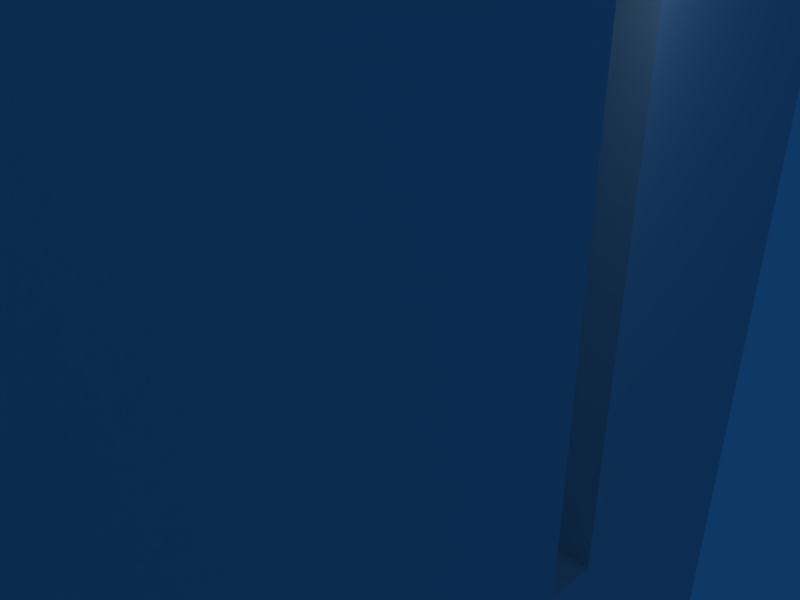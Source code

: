 # Source: WeapRepair_3rd.blend  (saved by Blender 2.49.2; exported with 4.5.12 LTS)
import bpy
from mathutils import Matrix  # noqa: F401  (used for matrix-valued properties, if any)

bpy.ops.wm.read_factory_settings(use_empty=True)
scene = bpy.context.scene
scene.name = 'Scene'

# ---- collections
col_collection_1 = bpy.data.collections.new('Collection 1'); scene.collection.children.link(col_collection_1)

# ---- world
world_world = bpy.data.worlds.new('World'); scene.world = world_world
world_world.color = (0.05656, 0.2208, 0.4)
world_world.use_sun_shadow = False
world_world.sun_shadow_jitter_overblur = 0.0
world_world.cycles.sampling_method = 'MANUAL'
world_world.cycles.sample_map_resolution = 256

# ---- cameras
cam_camera = bpy.data.cameras.new('Camera')
cam_camera.passepartout_alpha = 0.2
cam_camera.clip_end = 5000.0
cam_camera.lens = 35.0
cam_camera.ortho_scale = 7.314
cam_camera.show_passepartout = False
cam_camera.show_safe_areas = True
cam_camera.dof.focus_distance = 0.0
cam_camera.dof.aperture_fstop = 128.0

# ---- lights
light_spot = bpy.data.lights.new('Spot', 'POINT')
light_spot.transmission_factor = 0.0
light_spot.cutoff_distance = 30.0
light_spot.energy = 100.0
light_spot.shadow_buffer_clip_start = 1.001
light_spot.shadow_soft_size = 1.0
light_spot.shadow_maximum_resolution = 0.006
light_spot.use_absolute_resolution = True
light_spot.cycles.use_multiple_importance_sampling = False

# ---- meshes
me_cube = bpy.data.meshes.new('Cube')
me_cube.from_pydata([(-2.656, -2.248, -4.973), (2.317, -2.248, -4.973), (2.317, -2.248, 4.973), (-2.656, -12.19, 9.947), (2.317, -12.19, 9.947), (2.317, -2.248, 9.947), (-2.656, -12.19, -9.947), (2.317, -12.19, -9.947), (2.317, -2.248, -9.947), (-2.656, -2.248, -9.947), (-2.656, 2.726, -9.947), (2.317, 2.726, -9.947), (2.317, 2.726, -4.973), (-2.656, 2.726, -4.973), (-2.656, 7.699, -4.973), (2.317, 7.699, -4.973), (2.317, 7.699, -9.947), (-2.656, 7.699, -9.947), (2.317, 7.699, 4.973), (-2.656, 7.699, 4.973), (-2.656, 2.726, 4.973), (2.317, 2.726, 4.973), (2.317, 2.726, 9.947), (-2.656, 2.726, 9.947), (-2.656, 7.699, 9.947), (2.317, 7.699, 9.947), (-2.656, -2.248, 9.947), (-2.656, -2.248, 4.973), (-5.143, -2.248, 4.973), (-5.143, -2.248, 9.947), (-5.143, -2.248, -9.947), (-5.143, -12.19, -9.947), (-5.143, -12.19, 9.947), (-5.143, -12.19, 4.973), (-5.143, -12.19, -4.973), (-5.143, -2.248, -4.973), (4.804, -2.248, -9.947), (4.804, -2.248, 9.947), (4.804, -12.19, 9.947), (4.804, -12.19, 4.973), (4.804, -2.248, 4.973), (4.804, -12.19, -4.973), (4.804, -2.248, -4.973), (4.804, -17.17, -4.973), (4.804, -17.17, 4.973), (4.804, -17.17, 9.947), (4.804, -17.17, -9.947), (-5.143, -17.17, -4.973), (-5.143, -17.17, 4.973), (-5.143, -17.17, 9.947), (-5.143, -17.17, -9.947), (2.317, -17.17, -9.947), (-2.656, -17.17, -9.947), (2.317, -17.17, 9.947), (-2.656, -17.17, 9.947), (2.317, -42.04, -4.974), (-2.656, -42.04, -4.974), (2.317, -42.04, 4.973), (-2.656, -42.04, 4.973), (-2.656, -42.04, 9.947), (2.317, -42.04, 9.947), (-2.656, -42.04, -9.947), (2.317, -42.04, -9.947), (-5.143, -42.04, -9.947), (-5.143, -42.04, 9.947), (-5.143, -42.04, 4.973), (-5.143, -42.04, -4.974), (4.804, -42.04, -9.947), (4.804, -42.04, 9.947), (4.804, -42.04, 4.973), (4.804, -42.04, -4.974), (9.778, -17.17, 4.973), (9.778, -17.17, 9.947), (9.778, -12.19, 9.947), (9.778, -12.19, 4.973), (11.77, -12.19, 4.973), (11.77, -12.19, 9.947), (11.77, -17.17, 4.973), (11.77, -17.17, 9.947), (11.77, -17.17, -4.973), (9.778, -17.17, -4.973), (11.77, -12.19, -4.973), (9.778, -12.19, -4.973), (9.778, -17.17, -9.947), (9.778, -12.19, -9.947), (11.77, -12.19, -9.947), (11.77, -17.17, -9.947), (4.804, -12.19, -9.947)], [], [(0, 27, 2, 1), (26, 3, 4, 5), (9, 8, 7, 6), (8, 9, 10, 11), (1, 8, 11, 12), (9, 0, 13, 10), (0, 1, 12, 13), (10, 13, 14, 17), (12, 11, 16, 15), (11, 10, 17, 16), (14, 15, 16, 17), (14, 13, 20, 19), (15, 14, 19, 18), (12, 15, 18, 21), (13, 12, 21, 20), (21, 18, 25, 22), (18, 19, 24, 25), (19, 20, 23, 24), (23, 22, 25, 24), (23, 20, 27, 26), (22, 23, 26, 5), (21, 22, 5, 2), (20, 21, 2, 27), (27, 28, 29, 26), (9, 6, 31, 30), (0, 9, 30, 35), (3, 26, 29, 32), (27, 0, 35, 28), (28, 35, 34, 33), (28, 33, 32, 29), (34, 35, 30, 31), (5, 37, 40, 2), (7, 8, 36, 87), (8, 1, 42, 36), (5, 4, 38, 37), (1, 2, 40, 42), (42, 40, 39, 41), (39, 40, 37, 38), (42, 41, 87, 36), (41, 39, 44, 43), (38, 4, 53, 45), (7, 87, 46, 51), (33, 34, 47, 48), (32, 33, 48, 49), (3, 32, 49, 54), (34, 31, 50, 47), (31, 6, 52, 50), (6, 7, 51, 52), (4, 3, 54, 53), (53, 54, 59, 60), (52, 51, 62, 61), (50, 52, 61, 63), (47, 50, 63, 66), (54, 49, 64, 59), (49, 48, 65, 64), (48, 47, 66, 65), (51, 46, 67, 62), (46, 43, 70, 67), (45, 53, 60, 68), (44, 45, 68, 69), (43, 44, 69, 70), (55, 57, 58, 56), (58, 57, 60, 59), (55, 56, 61, 62), (61, 56, 66, 63), (58, 59, 64, 65), (56, 58, 65, 66), (55, 62, 67, 70), (60, 57, 69, 68), (57, 55, 70, 69), (45, 44, 71, 72), (38, 45, 72, 73), (44, 39, 74, 71), (39, 38, 73, 74), (74, 73, 76, 75), (73, 72, 78, 76), (72, 71, 77, 78), (75, 76, 78, 77), (77, 71, 80, 79), (75, 77, 79, 81), (74, 75, 81, 82), (71, 74, 82, 80), (82, 81, 85, 84), (81, 79, 86, 85), (79, 80, 83, 86), (83, 84, 85, 86), (83, 80, 43, 46), (84, 83, 46, 87), (82, 84, 87, 41), (80, 82, 41, 43)])
_uv = me_cube.uv_layers.new(name='UVTex')
_uv.uv.foreach_set('vector', [0.4246, 0.7403, 0.425, 0.8748, 0.3577, 0.875, 0.3573, 0.7405, 0.1957, 0.1347, 0.1953, 0.2692, 0.128, 0.269, 0.1284, 0.1345, 0.425, 0.5382, 0.3577, 0.5384, 0.3573, 0.4039, 0.4246, 0.4037, 0.3577, 0.5384, 0.425, 0.5382, 0.4252, 0.6055, 0.3579, 0.6057, 0.4588, 0.6066, 0.4586, 0.5393, 0.5259, 0.5391, 0.5261, 0.6064, 0.8638, 0.5389, 0.864, 0.6062, 0.7968, 0.6064, 0.7966, 0.5391, 0.5259, 0.8758, 0.4586, 0.8756, 0.4588, 0.8084, 0.5261, 0.8086, 0.7966, 0.5391, 0.7968, 0.6064, 0.7295, 0.6066, 0.7293, 0.5393, 0.5261, 0.6064, 0.5259, 0.5391, 0.5931, 0.5389, 0.5933, 0.6062, 0.3579, 0.6057, 0.4252, 0.6055, 0.4254, 0.6727, 0.3581, 0.6729, 0.9321, 0.6062, 0.8649, 0.6064, 0.8647, 0.5391, 0.9319, 0.5389, 0.7295, 0.6066, 0.7968, 0.6064, 0.7972, 0.7409, 0.7299, 0.7411, 0.8649, 0.6064, 0.9321, 0.6062, 0.9325, 0.7407, 0.8653, 0.7409, 0.5261, 0.6064, 0.5933, 0.6062, 0.5938, 0.7407, 0.5265, 0.7409, 0.8647, 0.8084, 0.9319, 0.8082, 0.9323, 0.9427, 0.8651, 0.9429, 0.5265, 0.7409, 0.5938, 0.7407, 0.594, 0.808, 0.5267, 0.8082, 0.8653, 0.7409, 0.9325, 0.7407, 0.9327, 0.808, 0.8655, 0.8082, 0.7299, 0.7411, 0.7972, 0.7409, 0.7974, 0.8082, 0.7301, 0.8084, 0.1959, 0.06747, 0.1286, 0.06726, 0.1288, 0.0, 0.1961, 0.0002063, 0.7974, 0.8082, 0.7972, 0.7409, 0.8644, 0.7407, 0.8647, 0.808, 0.1286, 0.06726, 0.1959, 0.06747, 0.1957, 0.1347, 0.1284, 0.1345, 0.5265, 0.7409, 0.5267, 0.8082, 0.4594, 0.8084, 0.4592, 0.7411, 0.7972, 0.8758, 0.797, 0.8086, 0.8642, 0.8084, 0.8644, 0.8756, 0.1341, 0.7403, 0.1005, 0.7404, 0.1007, 0.8076, 0.1343, 0.8075, 0.425, 0.5382, 0.4246, 0.4037, 0.4582, 0.4036, 0.4586, 0.5381, 0.4246, 0.7403, 0.4244, 0.673, 0.458, 0.6729, 0.4582, 0.7402, 0.1953, 0.2692, 0.1957, 0.1347, 0.2293, 0.1348, 0.2289, 0.2694, 0.425, 0.8748, 0.4246, 0.7403, 0.4582, 0.7402, 0.4586, 0.8747, 0.6604, 0.5387, 0.5259, 0.5383, 0.5263, 0.4038, 0.6608, 0.4042, 0.6604, 0.5387, 0.6608, 0.4042, 0.7281, 0.4044, 0.7277, 0.5389, 0.5263, 0.4038, 0.5259, 0.5383, 0.4586, 0.5381, 0.459, 0.4036, 0.1343, 0.673, 0.1007, 0.6729, 0.1005, 0.7402, 0.1341, 0.7403, 0.3573, 0.4039, 0.3577, 0.5384, 0.3241, 0.5385, 0.3237, 0.404, 0.3571, 0.6732, 0.3573, 0.7405, 0.3237, 0.7406, 0.3235, 0.6733, 0.1284, 0.1345, 0.128, 0.269, 0.09437, 0.2689, 0.09478, 0.1344, 0.3573, 0.7405, 0.3577, 0.875, 0.3241, 0.8751, 0.3237, 0.7406, 0.7966, 0.000619, 0.9311, 0.0002063, 0.9315, 0.1347, 0.797, 0.1351, 0.9315, 0.1347, 0.9311, 0.0002063, 0.9983, 0.0, 0.9988, 0.1345, 0.7966, 0.000619, 0.797, 0.1351, 0.7297, 0.1353, 0.7293, 0.0008253, 0.797, 0.1351, 0.9315, 0.1347, 0.9317, 0.202, 0.7972, 0.2024, 0.09437, 0.2689, 0.128, 0.269, 0.1278, 0.3363, 0.09417, 0.3362, 0.3573, 0.4039, 0.3237, 0.404, 0.3235, 0.3367, 0.3571, 0.3366, 0.6608, 0.4042, 0.5263, 0.4038, 0.5265, 0.3365, 0.661, 0.3369, 0.7281, 0.4044, 0.6608, 0.4042, 0.661, 0.3369, 0.7283, 0.3371, 0.1953, 0.2692, 0.2289, 0.2694, 0.2287, 0.3366, 0.1951, 0.3365, 0.5263, 0.4038, 0.459, 0.4036, 0.4592, 0.3363, 0.5265, 0.3365, 0.4582, 0.4036, 0.4246, 0.4037, 0.4244, 0.3364, 0.458, 0.3363, 0.4246, 0.4037, 0.3573, 0.4039, 0.3571, 0.3366, 0.4244, 0.3364, 0.128, 0.269, 0.1953, 0.2692, 0.1951, 0.3365, 0.1278, 0.3363, 0.1278, 0.3363, 0.1951, 0.3365, 0.194, 0.6728, 0.1268, 0.6726, 0.4244, 0.3364, 0.3571, 0.3366, 0.3561, 0.0003095, 0.4233, 0.0001032, 0.458, 0.3363, 0.4244, 0.3364, 0.4233, 0.0001032, 0.457, 0.0, 0.5265, 0.3365, 0.4592, 0.3363, 0.4603, 0.0, 0.5275, 0.0002064, 0.1951, 0.3365, 0.2287, 0.3366, 0.2277, 0.6729, 0.194, 0.6728, 0.7283, 0.3371, 0.661, 0.3369, 0.662, 0.000619, 0.7293, 0.0008253, 0.661, 0.3369, 0.5265, 0.3365, 0.5275, 0.0002064, 0.662, 0.000619, 0.3571, 0.3366, 0.3235, 0.3367, 0.3224, 0.0004126, 0.3561, 0.0003095, 0.7299, 0.2026, 0.7972, 0.2024, 0.7982, 0.5387, 0.731, 0.5389, 0.09417, 0.3362, 0.1278, 0.3363, 0.1268, 0.6726, 0.09313, 0.6725, 0.9317, 0.202, 0.999, 0.2018, 1.0, 0.5381, 0.9327, 0.5383, 0.7972, 0.2024, 0.9317, 0.202, 0.9327, 0.5383, 0.7982, 0.5387, 0.6278, 0.7408, 0.6282, 0.6063, 0.6955, 0.6065, 0.6951, 0.741, 0.6955, 0.6065, 0.6282, 0.6063, 0.6284, 0.539, 0.6957, 0.5392, 0.6278, 0.7408, 0.6951, 0.741, 0.6949, 0.8083, 0.6276, 0.8081, 0.6949, 0.8083, 0.6951, 0.741, 0.7287, 0.7411, 0.7285, 0.8084, 0.6955, 0.6065, 0.6957, 0.5392, 0.7293, 0.5393, 0.7291, 0.6066, 0.6951, 0.741, 0.6955, 0.6065, 0.7291, 0.6066, 0.7287, 0.7411, 0.6278, 0.7408, 0.6276, 0.8081, 0.594, 0.808, 0.5942, 0.7407, 0.6284, 0.539, 0.6282, 0.6063, 0.5946, 0.6062, 0.5948, 0.5389, 0.6282, 0.6063, 0.6278, 0.7408, 0.5942, 0.7407, 0.5946, 0.6062, 0.09499, 0.6732, 0.09478, 0.7405, 0.02752, 0.7403, 0.02773, 0.673, 0.09437, 0.2689, 0.09417, 0.3362, 0.0269, 0.336, 0.02711, 0.2687, 0.7291, 0.8084, 0.7293, 0.8756, 0.662, 0.8758, 0.6618, 0.8086, 0.2291, 0.8747, 0.2293, 0.942, 0.162, 0.9422, 0.1618, 0.8749, 0.1618, 0.8749, 0.162, 0.9422, 0.1351, 0.9423, 0.1349, 0.875, 0.02711, 0.2687, 0.0269, 0.336, 0.0, 0.3359, 0.0002063, 0.2687, 0.02773, 0.673, 0.02752, 0.7403, 0.000619, 0.7402, 0.0008254, 0.6729, 0.3233, 0.8747, 0.3235, 0.942, 0.2562, 0.9422, 0.256, 0.8749, 0.000619, 0.7402, 0.02752, 0.7403, 0.02711, 0.8748, 0.0002064, 0.8747, 0.3233, 0.8747, 0.256, 0.8749, 0.2556, 0.7404, 0.3229, 0.7402, 0.1618, 0.8749, 0.1349, 0.875, 0.1345, 0.7405, 0.1614, 0.7404, 0.7297, 0.8084, 0.797, 0.8086, 0.7966, 0.9431, 0.7293, 0.9429, 0.1614, 0.7404, 0.1345, 0.7405, 0.1343, 0.6732, 0.1612, 0.6731, 0.3229, 0.7402, 0.2556, 0.7404, 0.2554, 0.6731, 0.3226, 0.6729, 0.0002064, 0.8747, 0.02711, 0.8748, 0.0269, 0.942, 0.0, 0.942, 0.2562, 0.3369, 0.2564, 0.4042, 0.2295, 0.4043, 0.2293, 0.337, 0.0269, 0.942, 0.02711, 0.8748, 0.09437, 0.875, 0.09417, 0.9423, 0.2564, 0.4042, 0.2562, 0.3369, 0.3235, 0.3367, 0.3237, 0.404, 0.1614, 0.7404, 0.1612, 0.6731, 0.2285, 0.6729, 0.2287, 0.7402, 0.594, 0.8756, 0.5942, 0.8084, 0.6614, 0.8086, 0.6612, 0.8758])
me_cube.use_remesh_preserve_volume = False
me_cube.use_remesh_preserve_attributes = False
me_cube.use_mirror_vertex_groups = False
me_cube.update()
arm_armature = bpy.data.armatures.new('Armature')  # bones are not reproduced

# ---- objects
ob_armature = bpy.data.objects.new('Armature', arm_armature)
ob_cube = bpy.data.objects.new('Cube', me_cube)
ob_lamp = bpy.data.objects.new('Lamp', light_spot)
ob_camera = bpy.data.objects.new('Camera', cam_camera)

# ---- transforms, parenting, visibility, modifiers, constraints
ob_armature.location = (0.0, 0.0, 0.0)
ob_armature.lock_rotations_4d = False
ob_armature.empty_display_type = 'ARROWS'
ob_armature.lineart.crease_threshold = 0.0
ob_cube.parent = ob_armature
ob_cube.location = (0.0, 0.0, 0.0)
ob_cube.lock_rotations_4d = False
ob_cube.empty_display_type = 'ARROWS'
ob_cube.color = (0.0, 0.0, 0.0, 1.0)
ob_cube.lineart.crease_threshold = 0.0
_vg = ob_cube.vertex_groups.new(name='Root')
for _i, _w in zip([0, 1, 2, 3, 4, 5, 6, 7, 8, 9, 10, 11, 12, 13, 14, 15, 16, 17, 18, 19, 20, 21, 22, 23, 24, 25, 26, 27, 28, 29, 30, 31, 32, 33, 34, 35, 36, 37, 38, 39, 40, 41, 42, 43, 44, 45, 46, 47, 48, 49, 50, 51, 52, 53, 54, 55, 56, 57, 58, 59, 60, 61, 62, 63, 64, 65, 66, 67, 68, 69, 70, 71, 72, 73, 74, 75, 76, 77, 78, 79, 80, 81, 82, 83, 84, 85, 86, 87], [0.9181, 0.9257, 0.9189, 0.6678, 0.6818, 0.9154, 0.6426, 0.6331, 0.9117, 0.9073, 0.9647, 0.9653, 0.9754, 0.9756, 0.9885, 0.9886, 0.9814, 0.9819, 0.989, 0.9886, 0.9751, 0.9765, 0.9674, 0.9659, 0.9819, 0.9826, 0.914, 0.9262, 0.9072, 0.8914, 0.8815, 0.6415, 0.6577, 0.6473, 0.6386, 0.8918, 0.8981, 0.8994, 0.6745, 0.6292, 0.8921, 0.6628, 0.907, 0.585, 0.5971, 0.561, 0.4748, 0.3798, 0.3895, 0.4098, 0.3863, 0.4352, 0.3961, 0.4983, 0.4298, 0.009203, 0.002442, 0.01207, 0.00413, 0.02976, 0.03889, 0.02538, 0.02967, 0.02494, 0.0275, 0.01356, 0.0121, 0.0335, 0.04422, 0.03286, 0.0292, 0.6052, 0.5988, 0.6277, 0.6146, 0.6126, 0.6207, 0.6061, 0.6041, 0.5924, 0.5916, 0.6023, 0.6079, 0.5557, 0.5905, 0.5886, 0.5682, 0.6074]): _vg.add([_i], _w, 'REPLACE')
_vg = ob_cube.vertex_groups.new(name='GunPoint')
_m = ob_cube.modifiers.new('Armature', 'ARMATURE')
_m.object = ob_armature
_m.use_bone_envelopes = True
ob_lamp.location = (4.076, 1.005, 5.904)
ob_lamp.rotation_euler = (0.6503, 0.05522, 1.866)
ob_lamp.lock_rotations_4d = False
ob_lamp.empty_display_type = 'ARROWS'
ob_lamp.color = (0.0, 0.0, 0.0, 0.0)
ob_lamp.lineart.crease_threshold = 0.0
ob_camera.location = (7.481, -6.508, 5.344)
ob_camera.rotation_euler = (1.109, 0.01082, 0.8149)
ob_camera.lock_rotations_4d = False
ob_camera.empty_display_type = 'ARROWS'
ob_camera.color = (0.0, 0.0, 0.0, 0.0)
ob_camera.display_type = 'WIRE'
ob_camera.lineart.crease_threshold = 0.0

# ---- collection membership
col_collection_1.objects.link(ob_armature)
col_collection_1.objects.link(ob_cube)
col_collection_1.objects.link(ob_lamp)
col_collection_1.objects.link(ob_camera)

# ---- scene / render settings (as saved in the file)
scene.camera = ob_camera
scene.frame_start = 1; scene.frame_end = 250; scene.frame_set(1)
scene.render.engine = 'BLENDER_EEVEE_NEXT'
scene.render.image_settings.file_format = 'JPEG'
scene.render.image_settings.color_mode = 'RGB'
scene.render.image_settings.compression = 90
scene.render.resolution_x = 800
scene.render.resolution_y = 600
scene.render.pixel_aspect_x = 100.0
scene.render.pixel_aspect_y = 100.0
scene.render.fps = 25
scene.render.dither_intensity = 0.0
scene.render.use_compositing = False
scene.render.use_sequencer = False
scene.render.bake_margin = 2
scene.render.bake_bias = 0.0
scene.render.use_stamp_time = False
scene.render.use_stamp_date = False
scene.render.use_stamp_frame = False
scene.render.use_stamp_camera = False
scene.render.use_stamp_scene = False
scene.render.use_stamp_filename = False
scene.render.use_stamp_render_time = False
scene.render.stamp_font_size = 0
scene.cycles.use_denoising = False
scene.cycles.samples = 10
scene.cycles.sampling_pattern = 'TABULATED_SOBOL'
scene.cycles.light_sampling_threshold = 0.0
scene.cycles.use_adaptive_sampling = False
scene.cycles.use_light_tree = False
scene.cycles.blur_glossy = 0.0
scene.cycles.volume_bounces = 1
scene.cycles.pixel_filter_type = 'GAUSSIAN'
scene.cycles.sample_clamp_indirect = 0.0
scene.view_settings.view_transform = 'Raw'
bpy.context.view_layer.update()
